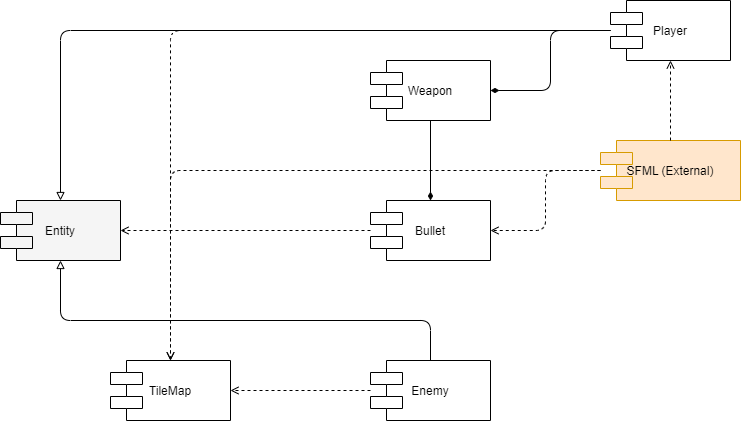

The diagram above was exported from draw.io. Its source (the exported page's mxGraphModel, read from the mxfile embedded in the PNG):
<mxGraphModel dx="1221" dy="725" grid="1" gridSize="10" guides="1" tooltips="1" connect="1" arrows="1" fold="1" page="1" pageScale="1" pageWidth="827" pageHeight="1169" math="0" shadow="0">
  <root>
    <mxCell id="0" />
    <mxCell id="1" parent="0" />
    <mxCell id="XFMWvun3uup3ezlOTIOH-94" value="Entity" style="shape=component;fillColor=#F5F5F5;" parent="1" vertex="1">
      <mxGeometry x="20" y="260" width="120" height="60" as="geometry" />
    </mxCell>
    <mxCell id="XFMWvun3uup3ezlOTIOH-95" value="Player" style="shape=component;" parent="1" vertex="1">
      <mxGeometry x="630" y="60" width="120" height="60" as="geometry" />
    </mxCell>
    <mxCell id="XFMWvun3uup3ezlOTIOH-96" value="Weapon" style="shape=component;" parent="1" vertex="1">
      <mxGeometry x="390" y="120" width="120" height="60" as="geometry" />
    </mxCell>
    <mxCell id="XFMWvun3uup3ezlOTIOH-97" value="Bullet" style="shape=component;" parent="1" vertex="1">
      <mxGeometry x="390" y="260" width="120" height="60" as="geometry" />
    </mxCell>
    <mxCell id="XFMWvun3uup3ezlOTIOH-98" value="Enemy" style="shape=component;" parent="1" vertex="1">
      <mxGeometry x="390" y="420" width="120" height="60" as="geometry" />
    </mxCell>
    <mxCell id="XFMWvun3uup3ezlOTIOH-100" value="TileMap" style="shape=component;" parent="1" vertex="1">
      <mxGeometry x="130" y="420" width="120" height="60" as="geometry" />
    </mxCell>
    <mxCell id="XFMWvun3uup3ezlOTIOH-101" value="SFML (External)" style="shape=component;fillColor=#ffe6cc;strokeColor=#d79b00;" parent="1" vertex="1">
      <mxGeometry x="620" y="200" width="140" height="60" as="geometry" />
    </mxCell>
    <mxCell id="XFMWvun3uup3ezlOTIOH-102" style="edgeStyle=orthogonalEdgeStyle;curved=0;endArrow=block;endFill=0;dashed=0;" parent="1" source="XFMWvun3uup3ezlOTIOH-95" target="XFMWvun3uup3ezlOTIOH-94" edge="1">
      <mxGeometry relative="1" as="geometry" />
    </mxCell>
    <mxCell id="XFMWvun3uup3ezlOTIOH-103" style="edgeStyle=orthogonalEdgeStyle;curved=0;endArrow=block;endFill=0;dashed=0;" parent="1" source="XFMWvun3uup3ezlOTIOH-98" target="XFMWvun3uup3ezlOTIOH-94" edge="1">
      <mxGeometry relative="1" as="geometry">
        <Array as="points">
          <mxPoint x="80" y="380" />
        </Array>
      </mxGeometry>
    </mxCell>
    <mxCell id="XFMWvun3uup3ezlOTIOH-105" style="edgeStyle=orthogonalEdgeStyle;curved=0;endArrow=diamondThin;endFill=1;startArrow=none;dashed=0;" parent="1" source="XFMWvun3uup3ezlOTIOH-95" target="XFMWvun3uup3ezlOTIOH-96" edge="1">
      <mxGeometry relative="1" as="geometry" />
    </mxCell>
    <mxCell id="XFMWvun3uup3ezlOTIOH-106" style="edgeStyle=orthogonalEdgeStyle;curved=0;endArrow=diamondThin;endFill=1;startArrow=none;dashed=0;" parent="1" source="XFMWvun3uup3ezlOTIOH-96" target="XFMWvun3uup3ezlOTIOH-97" edge="1">
      <mxGeometry relative="1" as="geometry" />
    </mxCell>
    <mxCell id="XFMWvun3uup3ezlOTIOH-107" style="edgeStyle=orthogonalEdgeStyle;curved=0;endArrow=open;endFill=0;startArrow=none;dashed=1;" parent="1" source="XFMWvun3uup3ezlOTIOH-97" target="XFMWvun3uup3ezlOTIOH-94" edge="1">
      <mxGeometry relative="1" as="geometry" />
    </mxCell>
    <mxCell id="XFMWvun3uup3ezlOTIOH-108" style="edgeStyle=orthogonalEdgeStyle;curved=0;endArrow=open;endFill=0;startArrow=none;dashed=1;" parent="1" source="XFMWvun3uup3ezlOTIOH-95" target="XFMWvun3uup3ezlOTIOH-100" edge="1">
      <mxGeometry relative="1" as="geometry" />
    </mxCell>
    <mxCell id="XFMWvun3uup3ezlOTIOH-109" style="edgeStyle=orthogonalEdgeStyle;curved=0;endArrow=open;endFill=0;startArrow=none;dashed=1;" parent="1" source="XFMWvun3uup3ezlOTIOH-98" target="XFMWvun3uup3ezlOTIOH-100" edge="1">
      <mxGeometry relative="1" as="geometry" />
    </mxCell>
    <mxCell id="XFMWvun3uup3ezlOTIOH-110" style="edgeStyle=orthogonalEdgeStyle;curved=0;endArrow=open;endFill=0;startArrow=none;dashed=1;" parent="1" source="XFMWvun3uup3ezlOTIOH-101" target="XFMWvun3uup3ezlOTIOH-95" edge="1">
      <mxGeometry relative="1" as="geometry" />
    </mxCell>
    <mxCell id="XFMWvun3uup3ezlOTIOH-111" style="edgeStyle=orthogonalEdgeStyle;curved=0;endArrow=open;endFill=0;startArrow=none;dashed=1;" parent="1" source="XFMWvun3uup3ezlOTIOH-101" target="XFMWvun3uup3ezlOTIOH-97" edge="1">
      <mxGeometry relative="1" as="geometry" />
    </mxCell>
    <mxCell id="XFMWvun3uup3ezlOTIOH-112" style="edgeStyle=orthogonalEdgeStyle;curved=0;endArrow=open;endFill=0;startArrow=none;dashed=1;" parent="1" source="XFMWvun3uup3ezlOTIOH-101" target="XFMWvun3uup3ezlOTIOH-100" edge="1">
      <mxGeometry relative="1" as="geometry" />
    </mxCell>
  </root>
</mxGraphModel>